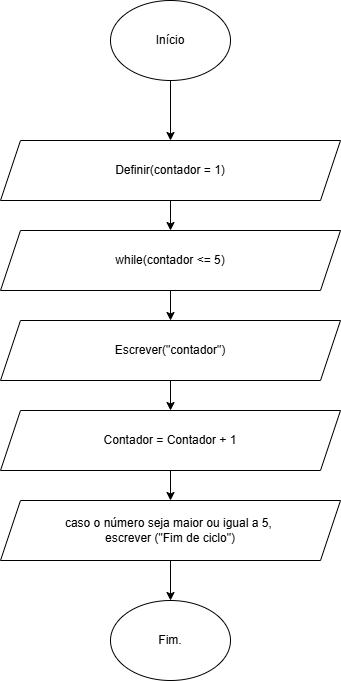

The diagram above was exported from draw.io. Its source (the exported page's mxGraphModel, read from the mxfile embedded in the PNG):
<mxGraphModel dx="1400" dy="651" grid="1" gridSize="10" guides="1" tooltips="1" connect="1" arrows="1" fold="1" page="1" pageScale="1" pageWidth="827" pageHeight="1169" math="0" shadow="0">
  <root>
    <mxCell id="0" />
    <mxCell id="1" parent="0" />
    <mxCell id="IloCeuVu1IwD4kx596wJ-4" value="" style="edgeStyle=orthogonalEdgeStyle;rounded=0;orthogonalLoop=1;jettySize=auto;html=1;" edge="1" parent="1" source="IloCeuVu1IwD4kx596wJ-1" target="IloCeuVu1IwD4kx596wJ-2">
      <mxGeometry relative="1" as="geometry" />
    </mxCell>
    <mxCell id="IloCeuVu1IwD4kx596wJ-1" value="Início" style="ellipse;whiteSpace=wrap;html=1;" vertex="1" parent="1">
      <mxGeometry x="370" y="100" width="120" height="80" as="geometry" />
    </mxCell>
    <mxCell id="IloCeuVu1IwD4kx596wJ-5" value="" style="edgeStyle=orthogonalEdgeStyle;rounded=0;orthogonalLoop=1;jettySize=auto;html=1;" edge="1" parent="1" source="IloCeuVu1IwD4kx596wJ-2" target="IloCeuVu1IwD4kx596wJ-3">
      <mxGeometry relative="1" as="geometry" />
    </mxCell>
    <mxCell id="IloCeuVu1IwD4kx596wJ-2" value="Definir(contador = 1)" style="shape=parallelogram;perimeter=parallelogramPerimeter;whiteSpace=wrap;html=1;fixedSize=1;" vertex="1" parent="1">
      <mxGeometry x="260" y="240" width="340" height="60" as="geometry" />
    </mxCell>
    <mxCell id="IloCeuVu1IwD4kx596wJ-8" value="" style="edgeStyle=orthogonalEdgeStyle;rounded=0;orthogonalLoop=1;jettySize=auto;html=1;" edge="1" parent="1" source="IloCeuVu1IwD4kx596wJ-3" target="IloCeuVu1IwD4kx596wJ-6">
      <mxGeometry relative="1" as="geometry" />
    </mxCell>
    <mxCell id="IloCeuVu1IwD4kx596wJ-3" value="while(contador &amp;lt;= 5)" style="shape=parallelogram;perimeter=parallelogramPerimeter;whiteSpace=wrap;html=1;fixedSize=1;" vertex="1" parent="1">
      <mxGeometry x="260" y="330" width="340" height="60" as="geometry" />
    </mxCell>
    <mxCell id="IloCeuVu1IwD4kx596wJ-10" value="" style="edgeStyle=orthogonalEdgeStyle;rounded=0;orthogonalLoop=1;jettySize=auto;html=1;" edge="1" parent="1" source="IloCeuVu1IwD4kx596wJ-6" target="IloCeuVu1IwD4kx596wJ-9">
      <mxGeometry relative="1" as="geometry" />
    </mxCell>
    <mxCell id="IloCeuVu1IwD4kx596wJ-6" value="Escrever(&quot;contador&quot;)" style="shape=parallelogram;perimeter=parallelogramPerimeter;whiteSpace=wrap;html=1;fixedSize=1;" vertex="1" parent="1">
      <mxGeometry x="260" y="420" width="340" height="60" as="geometry" />
    </mxCell>
    <mxCell id="IloCeuVu1IwD4kx596wJ-12" value="" style="edgeStyle=orthogonalEdgeStyle;rounded=0;orthogonalLoop=1;jettySize=auto;html=1;" edge="1" parent="1" source="IloCeuVu1IwD4kx596wJ-9" target="IloCeuVu1IwD4kx596wJ-11">
      <mxGeometry relative="1" as="geometry" />
    </mxCell>
    <mxCell id="IloCeuVu1IwD4kx596wJ-9" value="Contador = Contador + 1" style="shape=parallelogram;perimeter=parallelogramPerimeter;whiteSpace=wrap;html=1;fixedSize=1;" vertex="1" parent="1">
      <mxGeometry x="260" y="510" width="340" height="60" as="geometry" />
    </mxCell>
    <mxCell id="IloCeuVu1IwD4kx596wJ-14" value="" style="edgeStyle=orthogonalEdgeStyle;rounded=0;orthogonalLoop=1;jettySize=auto;html=1;" edge="1" parent="1" source="IloCeuVu1IwD4kx596wJ-11" target="IloCeuVu1IwD4kx596wJ-13">
      <mxGeometry relative="1" as="geometry" />
    </mxCell>
    <mxCell id="IloCeuVu1IwD4kx596wJ-11" value="caso o número seja maior ou igual a 5,&amp;nbsp;&lt;div&gt;escrever&amp;nbsp;&lt;span style=&quot;background-color: transparent; color: light-dark(rgb(0, 0, 0), rgb(255, 255, 255));&quot;&gt;(&quot;Fim de ciclo&quot;)&lt;/span&gt;&lt;/div&gt;" style="shape=parallelogram;perimeter=parallelogramPerimeter;whiteSpace=wrap;html=1;fixedSize=1;" vertex="1" parent="1">
      <mxGeometry x="260" y="600" width="340" height="60" as="geometry" />
    </mxCell>
    <mxCell id="IloCeuVu1IwD4kx596wJ-13" value="Fim." style="ellipse;whiteSpace=wrap;html=1;" vertex="1" parent="1">
      <mxGeometry x="370" y="700" width="120" height="80" as="geometry" />
    </mxCell>
  </root>
</mxGraphModel>